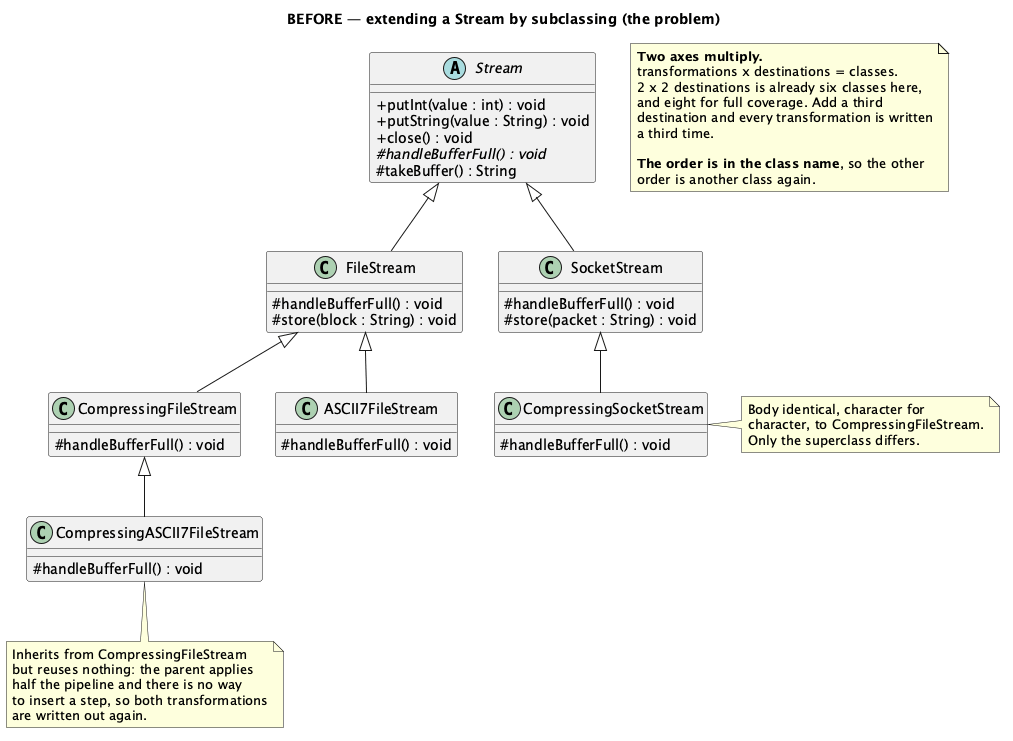

The diagram above was rendered by PlantUML. Its source (embedded in the PNG):
@startuml Decorator-Stream-Problem
skinparam classAttributeIconSize 0
title BEFORE — extending a Stream by subclassing (the problem)

abstract class Stream {
  + putInt(value : int) : void
  + putString(value : String) : void
  + close() : void
  # {abstract} handleBufferFull() : void
  # takeBuffer() : String
}

class FileStream {
  # handleBufferFull() : void
  # store(block : String) : void
}

class SocketStream {
  # handleBufferFull() : void
  # store(packet : String) : void
}

class CompressingFileStream {
  # handleBufferFull() : void
}

class ASCII7FileStream {
  # handleBufferFull() : void
}

class CompressingASCII7FileStream {
  # handleBufferFull() : void
}

class CompressingSocketStream {
  # handleBufferFull() : void
}

Stream <|-- FileStream
Stream <|-- SocketStream
FileStream <|-- CompressingFileStream
FileStream <|-- ASCII7FileStream
CompressingFileStream <|-- CompressingASCII7FileStream
SocketStream <|-- CompressingSocketStream

note right of CompressingSocketStream
  Body identical, character for
  character, to CompressingFileStream.
  Only the superclass differs.
end note

note bottom of CompressingASCII7FileStream
  Inherits from CompressingFileStream
  but reuses nothing: the parent applies
  half the pipeline and there is no way
  to insert a step, so both transformations
  are written out again.
end note

note as N1
  **Two axes multiply.**
  transformations x destinations = classes.
  2 x 2 destinations is already six classes here,
  and eight for full coverage. Add a third
  destination and every transformation is written
  a third time.

  **The order is in the class name**, so the other
  order is another class again.
end note

@enduml